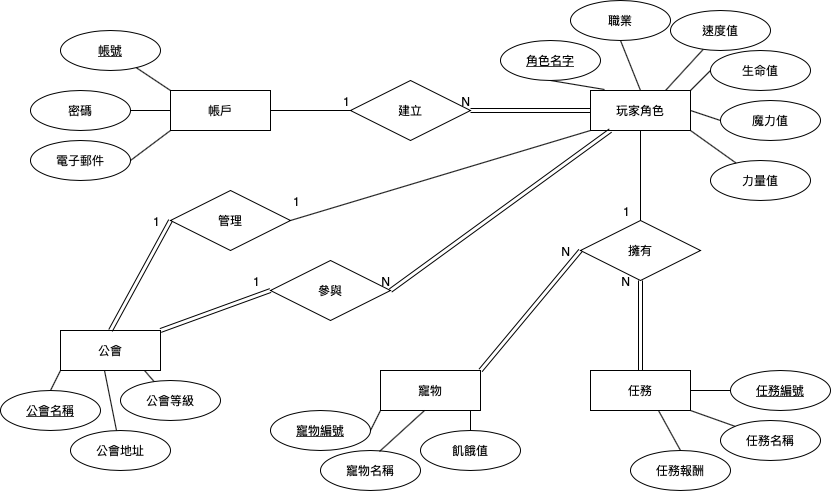

The diagram above was exported from draw.io. Its source (the exported page's mxGraphModel, read from the mxfile embedded in the PNG):
<mxGraphModel dx="946" dy="639" grid="1" gridSize="10" guides="1" tooltips="1" connect="1" arrows="1" fold="1" page="1" pageScale="1" pageWidth="850" pageHeight="1100" math="0" shadow="0">
  <root>
    <mxCell id="0" />
    <mxCell id="1" parent="0" />
    <mxCell id="PxzfaO9-nvg8eRjNRfUT-3" value="帳戶" style="whiteSpace=wrap;html=1;align=center;" parent="1" vertex="1">
      <mxGeometry x="180" y="120" width="100" height="40" as="geometry" />
    </mxCell>
    <mxCell id="PxzfaO9-nvg8eRjNRfUT-4" value="帳號" style="ellipse;whiteSpace=wrap;html=1;align=center;fontStyle=4;" parent="1" vertex="1">
      <mxGeometry x="70" y="60" width="100" height="40" as="geometry" />
    </mxCell>
    <mxCell id="PxzfaO9-nvg8eRjNRfUT-5" value="" style="endArrow=none;html=1;rounded=0;entryX=0;entryY=0;entryDx=0;entryDy=0;" parent="1" source="PxzfaO9-nvg8eRjNRfUT-4" target="PxzfaO9-nvg8eRjNRfUT-3" edge="1">
      <mxGeometry relative="1" as="geometry">
        <mxPoint x="150" y="140" as="sourcePoint" />
        <mxPoint x="310" y="140" as="targetPoint" />
      </mxGeometry>
    </mxCell>
    <mxCell id="PxzfaO9-nvg8eRjNRfUT-8" value="密碼" style="ellipse;whiteSpace=wrap;html=1;align=center;" parent="1" vertex="1">
      <mxGeometry x="40" y="120" width="100" height="40" as="geometry" />
    </mxCell>
    <mxCell id="PxzfaO9-nvg8eRjNRfUT-10" value="" style="endArrow=none;html=1;rounded=0;exitX=1;exitY=0.5;exitDx=0;exitDy=0;entryX=0;entryY=0.5;entryDx=0;entryDy=0;" parent="1" source="PxzfaO9-nvg8eRjNRfUT-8" target="PxzfaO9-nvg8eRjNRfUT-3" edge="1">
      <mxGeometry relative="1" as="geometry">
        <mxPoint x="340" y="330" as="sourcePoint" />
        <mxPoint x="500" y="330" as="targetPoint" />
      </mxGeometry>
    </mxCell>
    <mxCell id="PxzfaO9-nvg8eRjNRfUT-11" value="電子郵件" style="ellipse;whiteSpace=wrap;html=1;align=center;" parent="1" vertex="1">
      <mxGeometry x="40" y="170" width="100" height="40" as="geometry" />
    </mxCell>
    <mxCell id="PxzfaO9-nvg8eRjNRfUT-12" value="" style="endArrow=none;html=1;rounded=0;exitX=1;exitY=0.5;exitDx=0;exitDy=0;entryX=0;entryY=1;entryDx=0;entryDy=0;" parent="1" source="PxzfaO9-nvg8eRjNRfUT-11" target="PxzfaO9-nvg8eRjNRfUT-3" edge="1">
      <mxGeometry relative="1" as="geometry">
        <mxPoint x="340" y="330" as="sourcePoint" />
        <mxPoint x="180" y="170" as="targetPoint" />
      </mxGeometry>
    </mxCell>
    <mxCell id="PxzfaO9-nvg8eRjNRfUT-13" value="建立" style="shape=rhombus;perimeter=rhombusPerimeter;whiteSpace=wrap;html=1;align=center;" parent="1" vertex="1">
      <mxGeometry x="360" y="110" width="120" height="60" as="geometry" />
    </mxCell>
    <mxCell id="PxzfaO9-nvg8eRjNRfUT-14" value="玩家角色" style="whiteSpace=wrap;html=1;align=center;" parent="1" vertex="1">
      <mxGeometry x="600" y="120" width="100" height="40" as="geometry" />
    </mxCell>
    <mxCell id="PxzfaO9-nvg8eRjNRfUT-15" value="角色名字" style="ellipse;whiteSpace=wrap;html=1;align=center;fontStyle=4;" parent="1" vertex="1">
      <mxGeometry x="510" y="70" width="100" height="40" as="geometry" />
    </mxCell>
    <mxCell id="PxzfaO9-nvg8eRjNRfUT-17" value="" style="endArrow=none;html=1;rounded=0;exitX=0.5;exitY=1;exitDx=0;exitDy=0;entryX=0.14;entryY=-0.025;entryDx=0;entryDy=0;entryPerimeter=0;" parent="1" source="PxzfaO9-nvg8eRjNRfUT-15" target="PxzfaO9-nvg8eRjNRfUT-14" edge="1">
      <mxGeometry relative="1" as="geometry">
        <mxPoint x="340" y="330" as="sourcePoint" />
        <mxPoint x="500" y="330" as="targetPoint" />
      </mxGeometry>
    </mxCell>
    <mxCell id="PxzfaO9-nvg8eRjNRfUT-18" value="生命值" style="ellipse;whiteSpace=wrap;html=1;align=center;" parent="1" vertex="1">
      <mxGeometry x="720" y="80" width="100" height="40" as="geometry" />
    </mxCell>
    <mxCell id="PxzfaO9-nvg8eRjNRfUT-19" value="" style="endArrow=none;html=1;rounded=0;exitX=0;exitY=0.5;exitDx=0;exitDy=0;entryX=1;entryY=0;entryDx=0;entryDy=0;" parent="1" source="PxzfaO9-nvg8eRjNRfUT-18" target="PxzfaO9-nvg8eRjNRfUT-14" edge="1">
      <mxGeometry relative="1" as="geometry">
        <mxPoint x="650" y="110" as="sourcePoint" />
        <mxPoint x="655" y="130" as="targetPoint" />
      </mxGeometry>
    </mxCell>
    <mxCell id="PxzfaO9-nvg8eRjNRfUT-20" value="魔力值" style="ellipse;whiteSpace=wrap;html=1;align=center;" parent="1" vertex="1">
      <mxGeometry x="730" y="130" width="100" height="40" as="geometry" />
    </mxCell>
    <mxCell id="PxzfaO9-nvg8eRjNRfUT-21" value="" style="endArrow=none;html=1;rounded=0;entryX=1;entryY=0.5;entryDx=0;entryDy=0;" parent="1" target="PxzfaO9-nvg8eRjNRfUT-14" edge="1">
      <mxGeometry relative="1" as="geometry">
        <mxPoint x="730" y="150" as="sourcePoint" />
        <mxPoint x="710" y="130" as="targetPoint" />
      </mxGeometry>
    </mxCell>
    <mxCell id="PxzfaO9-nvg8eRjNRfUT-22" value="力量值" style="ellipse;whiteSpace=wrap;html=1;align=center;" parent="1" vertex="1">
      <mxGeometry x="720" y="190" width="100" height="40" as="geometry" />
    </mxCell>
    <mxCell id="PxzfaO9-nvg8eRjNRfUT-23" value="" style="endArrow=none;html=1;rounded=0;entryX=1;entryY=1;entryDx=0;entryDy=0;" parent="1" source="PxzfaO9-nvg8eRjNRfUT-22" target="PxzfaO9-nvg8eRjNRfUT-14" edge="1">
      <mxGeometry relative="1" as="geometry">
        <mxPoint x="740" y="160" as="sourcePoint" />
        <mxPoint x="710" y="150" as="targetPoint" />
      </mxGeometry>
    </mxCell>
    <mxCell id="PxzfaO9-nvg8eRjNRfUT-24" value="速度值" style="ellipse;whiteSpace=wrap;html=1;align=center;" parent="1" vertex="1">
      <mxGeometry x="680" y="40" width="100" height="40" as="geometry" />
    </mxCell>
    <mxCell id="PxzfaO9-nvg8eRjNRfUT-25" value="" style="endArrow=none;html=1;rounded=0;exitX=0.75;exitY=0;exitDx=0;exitDy=0;" parent="1" source="PxzfaO9-nvg8eRjNRfUT-14" target="PxzfaO9-nvg8eRjNRfUT-24" edge="1">
      <mxGeometry relative="1" as="geometry">
        <mxPoint x="610" y="120" as="sourcePoint" />
        <mxPoint x="584.4300000000001" y="87.45" as="targetPoint" />
      </mxGeometry>
    </mxCell>
    <mxCell id="PxzfaO9-nvg8eRjNRfUT-28" value="職業" style="ellipse;whiteSpace=wrap;html=1;align=center;" parent="1" vertex="1">
      <mxGeometry x="580" y="30" width="100" height="40" as="geometry" />
    </mxCell>
    <mxCell id="PxzfaO9-nvg8eRjNRfUT-30" value="" style="endArrow=none;html=1;rounded=0;exitX=0.5;exitY=1;exitDx=0;exitDy=0;entryX=0.5;entryY=0;entryDx=0;entryDy=0;" parent="1" source="PxzfaO9-nvg8eRjNRfUT-28" target="PxzfaO9-nvg8eRjNRfUT-14" edge="1">
      <mxGeometry relative="1" as="geometry">
        <mxPoint x="560" y="70" as="sourcePoint" />
        <mxPoint x="624" y="129" as="targetPoint" />
      </mxGeometry>
    </mxCell>
    <mxCell id="PxzfaO9-nvg8eRjNRfUT-42" value="任務" style="whiteSpace=wrap;html=1;align=center;" parent="1" vertex="1">
      <mxGeometry x="600" y="400" width="100" height="40" as="geometry" />
    </mxCell>
    <mxCell id="PxzfaO9-nvg8eRjNRfUT-43" value="任務編號" style="ellipse;whiteSpace=wrap;html=1;align=center;fontStyle=4;" parent="1" vertex="1">
      <mxGeometry x="740" y="400" width="100" height="40" as="geometry" />
    </mxCell>
    <mxCell id="PxzfaO9-nvg8eRjNRfUT-44" value="" style="endArrow=none;html=1;rounded=0;entryX=1;entryY=1;entryDx=0;entryDy=0;exitX=0;exitY=0.5;exitDx=0;exitDy=0;" parent="1" source="PxzfaO9-nvg8eRjNRfUT-43" edge="1">
      <mxGeometry relative="1" as="geometry">
        <mxPoint x="745.569831553405" y="452.54987968100363" as="sourcePoint" />
        <mxPoint x="700" y="420" as="targetPoint" />
      </mxGeometry>
    </mxCell>
    <mxCell id="PxzfaO9-nvg8eRjNRfUT-46" value="擁有" style="shape=rhombus;perimeter=rhombusPerimeter;whiteSpace=wrap;html=1;align=center;" parent="1" vertex="1">
      <mxGeometry x="590" y="250" width="120" height="60" as="geometry" />
    </mxCell>
    <mxCell id="PxzfaO9-nvg8eRjNRfUT-47" value="任務名稱" style="ellipse;whiteSpace=wrap;html=1;align=center;" parent="1" vertex="1">
      <mxGeometry x="730" y="450" width="100" height="40" as="geometry" />
    </mxCell>
    <mxCell id="PxzfaO9-nvg8eRjNRfUT-48" value="&lt;span style=&quot;font-weight: normal&quot;&gt;任務報酬&lt;/span&gt;" style="ellipse;whiteSpace=wrap;html=1;align=center;fontStyle=1" parent="1" vertex="1">
      <mxGeometry x="640" y="480" width="100" height="40" as="geometry" />
    </mxCell>
    <mxCell id="PxzfaO9-nvg8eRjNRfUT-50" value="" style="endArrow=none;html=1;rounded=0;entryX=1;entryY=1;entryDx=0;entryDy=0;exitX=0;exitY=0;exitDx=0;exitDy=0;" parent="1" source="PxzfaO9-nvg8eRjNRfUT-47" target="PxzfaO9-nvg8eRjNRfUT-42" edge="1">
      <mxGeometry relative="1" as="geometry">
        <mxPoint x="740" y="460" as="sourcePoint" />
        <mxPoint x="710" y="430" as="targetPoint" />
      </mxGeometry>
    </mxCell>
    <mxCell id="PxzfaO9-nvg8eRjNRfUT-51" value="" style="endArrow=none;html=1;rounded=0;entryX=0.68;entryY=1;entryDx=0;entryDy=0;entryPerimeter=0;" parent="1" target="PxzfaO9-nvg8eRjNRfUT-42" edge="1">
      <mxGeometry relative="1" as="geometry">
        <mxPoint x="690" y="480" as="sourcePoint" />
        <mxPoint x="710" y="450" as="targetPoint" />
      </mxGeometry>
    </mxCell>
    <mxCell id="PxzfaO9-nvg8eRjNRfUT-54" value="" style="endArrow=none;html=1;rounded=0;strokeColor=#000000;exitX=1;exitY=0.5;exitDx=0;exitDy=0;" parent="1" source="PxzfaO9-nvg8eRjNRfUT-3" edge="1">
      <mxGeometry relative="1" as="geometry">
        <mxPoint x="330" y="290" as="sourcePoint" />
        <mxPoint x="360" y="140" as="targetPoint" />
      </mxGeometry>
    </mxCell>
    <mxCell id="PxzfaO9-nvg8eRjNRfUT-55" value="1" style="resizable=0;html=1;align=right;verticalAlign=bottom;" parent="PxzfaO9-nvg8eRjNRfUT-54" connectable="0" vertex="1">
      <mxGeometry x="1" relative="1" as="geometry" />
    </mxCell>
    <mxCell id="PxzfaO9-nvg8eRjNRfUT-59" value="" style="shape=link;html=1;rounded=0;endArrow=none;endFill=0;strokeColor=#000000;exitX=0;exitY=0.5;exitDx=0;exitDy=0;entryX=1;entryY=0.5;entryDx=0;entryDy=0;" parent="1" source="PxzfaO9-nvg8eRjNRfUT-14" target="PxzfaO9-nvg8eRjNRfUT-13" edge="1">
      <mxGeometry relative="1" as="geometry">
        <mxPoint x="330" y="290" as="sourcePoint" />
        <mxPoint x="490" y="290" as="targetPoint" />
      </mxGeometry>
    </mxCell>
    <mxCell id="PxzfaO9-nvg8eRjNRfUT-60" value="N" style="resizable=0;html=1;align=right;verticalAlign=bottom;" parent="PxzfaO9-nvg8eRjNRfUT-59" connectable="0" vertex="1">
      <mxGeometry x="1" relative="1" as="geometry" />
    </mxCell>
    <mxCell id="PxzfaO9-nvg8eRjNRfUT-63" value="" style="endArrow=none;html=1;rounded=0;strokeColor=#000000;exitX=0.5;exitY=1;exitDx=0;exitDy=0;entryX=0.5;entryY=0;entryDx=0;entryDy=0;" parent="1" source="PxzfaO9-nvg8eRjNRfUT-14" target="PxzfaO9-nvg8eRjNRfUT-46" edge="1">
      <mxGeometry relative="1" as="geometry">
        <mxPoint x="330" y="290" as="sourcePoint" />
        <mxPoint x="490" y="290" as="targetPoint" />
      </mxGeometry>
    </mxCell>
    <mxCell id="PxzfaO9-nvg8eRjNRfUT-64" value="1" style="resizable=0;html=1;align=right;verticalAlign=bottom;" parent="PxzfaO9-nvg8eRjNRfUT-63" connectable="0" vertex="1">
      <mxGeometry x="1" relative="1" as="geometry">
        <mxPoint x="-10" as="offset" />
      </mxGeometry>
    </mxCell>
    <mxCell id="PxzfaO9-nvg8eRjNRfUT-65" value="" style="shape=link;html=1;rounded=0;endArrow=none;endFill=0;strokeColor=#000000;exitX=0.5;exitY=0;exitDx=0;exitDy=0;entryX=0.5;entryY=1;entryDx=0;entryDy=0;" parent="1" source="PxzfaO9-nvg8eRjNRfUT-42" target="PxzfaO9-nvg8eRjNRfUT-46" edge="1">
      <mxGeometry relative="1" as="geometry">
        <mxPoint x="610" y="150" as="sourcePoint" />
        <mxPoint x="490" y="150" as="targetPoint" />
      </mxGeometry>
    </mxCell>
    <mxCell id="PxzfaO9-nvg8eRjNRfUT-66" value="N" style="resizable=0;html=1;align=right;verticalAlign=bottom;" parent="PxzfaO9-nvg8eRjNRfUT-65" connectable="0" vertex="1">
      <mxGeometry x="1" relative="1" as="geometry">
        <mxPoint x="-10" y="10" as="offset" />
      </mxGeometry>
    </mxCell>
    <mxCell id="PxzfaO9-nvg8eRjNRfUT-67" value="寵物" style="whiteSpace=wrap;html=1;align=center;" parent="1" vertex="1">
      <mxGeometry x="390" y="400" width="100" height="40" as="geometry" />
    </mxCell>
    <mxCell id="PxzfaO9-nvg8eRjNRfUT-69" value="寵物編號" style="ellipse;whiteSpace=wrap;html=1;align=center;fontStyle=4;" parent="1" vertex="1">
      <mxGeometry x="280" y="440" width="100" height="40" as="geometry" />
    </mxCell>
    <mxCell id="PxzfaO9-nvg8eRjNRfUT-70" value="寵物名稱" style="ellipse;whiteSpace=wrap;html=1;align=center;" parent="1" vertex="1">
      <mxGeometry x="330" y="480" width="100" height="40" as="geometry" />
    </mxCell>
    <mxCell id="PxzfaO9-nvg8eRjNRfUT-71" value="飢餓值" style="ellipse;whiteSpace=wrap;html=1;align=center;" parent="1" vertex="1">
      <mxGeometry x="430" y="460" width="100" height="40" as="geometry" />
    </mxCell>
    <mxCell id="PxzfaO9-nvg8eRjNRfUT-72" value="" style="endArrow=none;html=1;rounded=0;entryX=0.35;entryY=1.025;entryDx=0;entryDy=0;exitX=0.5;exitY=0;exitDx=0;exitDy=0;entryPerimeter=0;" parent="1" source="PxzfaO9-nvg8eRjNRfUT-71" edge="1">
      <mxGeometry relative="1" as="geometry">
        <mxPoint x="447" y="480" as="sourcePoint" />
        <mxPoint x="480" y="440" as="targetPoint" />
      </mxGeometry>
    </mxCell>
    <mxCell id="PxzfaO9-nvg8eRjNRfUT-73" value="" style="endArrow=none;html=1;rounded=0;entryX=0.44;entryY=1;entryDx=0;entryDy=0;exitX=0.59;exitY=0.025;exitDx=0;exitDy=0;entryPerimeter=0;exitPerimeter=0;" parent="1" source="PxzfaO9-nvg8eRjNRfUT-70" target="PxzfaO9-nvg8eRjNRfUT-67" edge="1">
      <mxGeometry relative="1" as="geometry">
        <mxPoint x="490" y="470" as="sourcePoint" />
        <mxPoint x="490" y="450" as="targetPoint" />
      </mxGeometry>
    </mxCell>
    <mxCell id="PxzfaO9-nvg8eRjNRfUT-74" value="" style="endArrow=none;html=1;rounded=0;entryX=0;entryY=1;entryDx=0;entryDy=0;exitX=1;exitY=0.5;exitDx=0;exitDy=0;" parent="1" source="PxzfaO9-nvg8eRjNRfUT-69" target="PxzfaO9-nvg8eRjNRfUT-67" edge="1">
      <mxGeometry relative="1" as="geometry">
        <mxPoint x="500" y="480" as="sourcePoint" />
        <mxPoint x="500" y="460" as="targetPoint" />
      </mxGeometry>
    </mxCell>
    <mxCell id="PxzfaO9-nvg8eRjNRfUT-75" value="" style="shape=link;html=1;rounded=0;endArrow=none;endFill=0;strokeColor=#000000;entryX=0;entryY=0.5;entryDx=0;entryDy=0;exitX=1;exitY=0;exitDx=0;exitDy=0;" parent="1" source="PxzfaO9-nvg8eRjNRfUT-67" target="PxzfaO9-nvg8eRjNRfUT-46" edge="1">
      <mxGeometry relative="1" as="geometry">
        <mxPoint x="440" y="397" as="sourcePoint" />
        <mxPoint x="660" y="320" as="targetPoint" />
      </mxGeometry>
    </mxCell>
    <mxCell id="PxzfaO9-nvg8eRjNRfUT-76" value="N" style="resizable=0;html=1;align=right;verticalAlign=bottom;" parent="PxzfaO9-nvg8eRjNRfUT-75" connectable="0" vertex="1">
      <mxGeometry x="1" relative="1" as="geometry">
        <mxPoint x="-10" y="10" as="offset" />
      </mxGeometry>
    </mxCell>
    <mxCell id="PxzfaO9-nvg8eRjNRfUT-77" value="公會" style="whiteSpace=wrap;html=1;align=center;" parent="1" vertex="1">
      <mxGeometry x="70" y="360" width="100" height="40" as="geometry" />
    </mxCell>
    <mxCell id="PxzfaO9-nvg8eRjNRfUT-78" value="管理" style="shape=rhombus;perimeter=rhombusPerimeter;whiteSpace=wrap;html=1;align=center;" parent="1" vertex="1">
      <mxGeometry x="180" y="220" width="120" height="60" as="geometry" />
    </mxCell>
    <mxCell id="PxzfaO9-nvg8eRjNRfUT-79" value="公會名稱" style="ellipse;whiteSpace=wrap;html=1;align=center;fontStyle=4;" parent="1" vertex="1">
      <mxGeometry x="10" y="420" width="100" height="40" as="geometry" />
    </mxCell>
    <mxCell id="PxzfaO9-nvg8eRjNRfUT-80" value="公會地址" style="ellipse;whiteSpace=wrap;html=1;align=center;" parent="1" vertex="1">
      <mxGeometry x="80" y="460" width="100" height="40" as="geometry" />
    </mxCell>
    <mxCell id="PxzfaO9-nvg8eRjNRfUT-81" value="公會等級" style="ellipse;whiteSpace=wrap;html=1;align=center;" parent="1" vertex="1">
      <mxGeometry x="130" y="410" width="100" height="40" as="geometry" />
    </mxCell>
    <mxCell id="PxzfaO9-nvg8eRjNRfUT-82" value="" style="endArrow=none;html=1;rounded=0;entryX=0.84;entryY=1;entryDx=0;entryDy=0;entryPerimeter=0;" parent="1" source="PxzfaO9-nvg8eRjNRfUT-81" target="PxzfaO9-nvg8eRjNRfUT-77" edge="1">
      <mxGeometry relative="1" as="geometry">
        <mxPoint x="360" y="470" as="sourcePoint" />
        <mxPoint x="170" y="420" as="targetPoint" />
      </mxGeometry>
    </mxCell>
    <mxCell id="PxzfaO9-nvg8eRjNRfUT-83" value="" style="endArrow=none;html=1;rounded=0;entryX=0.44;entryY=1;entryDx=0;entryDy=0;entryPerimeter=0;" parent="1" source="PxzfaO9-nvg8eRjNRfUT-80" target="PxzfaO9-nvg8eRjNRfUT-77" edge="1">
      <mxGeometry relative="1" as="geometry">
        <mxPoint x="189.92525039737347" y="460.410209106004" as="sourcePoint" />
        <mxPoint x="164" y="410" as="targetPoint" />
      </mxGeometry>
    </mxCell>
    <mxCell id="PxzfaO9-nvg8eRjNRfUT-84" value="" style="endArrow=none;html=1;rounded=0;entryX=0;entryY=1;entryDx=0;entryDy=0;exitX=0.5;exitY=0;exitDx=0;exitDy=0;" parent="1" source="PxzfaO9-nvg8eRjNRfUT-79" target="PxzfaO9-nvg8eRjNRfUT-77" edge="1">
      <mxGeometry relative="1" as="geometry">
        <mxPoint x="92.19196798768303" y="460.6036872923223" as="sourcePoint" />
        <mxPoint x="124" y="410" as="targetPoint" />
      </mxGeometry>
    </mxCell>
    <mxCell id="PxzfaO9-nvg8eRjNRfUT-85" value="" style="shape=link;html=1;rounded=0;endArrow=none;endFill=0;strokeColor=#000000;entryX=0;entryY=0.5;entryDx=0;entryDy=0;exitX=1;exitY=0;exitDx=0;exitDy=0;" parent="1" target="PxzfaO9-nvg8eRjNRfUT-78" edge="1">
      <mxGeometry relative="1" as="geometry">
        <mxPoint x="120" y="360" as="sourcePoint" />
        <mxPoint x="220" y="240" as="targetPoint" />
      </mxGeometry>
    </mxCell>
    <mxCell id="PxzfaO9-nvg8eRjNRfUT-86" value="1" style="resizable=0;html=1;align=right;verticalAlign=bottom;" parent="PxzfaO9-nvg8eRjNRfUT-85" connectable="0" vertex="1">
      <mxGeometry x="1" relative="1" as="geometry">
        <mxPoint x="-10" y="10" as="offset" />
      </mxGeometry>
    </mxCell>
    <mxCell id="PxzfaO9-nvg8eRjNRfUT-87" value="" style="endArrow=none;html=1;rounded=0;strokeColor=#000000;exitX=0;exitY=1;exitDx=0;exitDy=0;entryX=1;entryY=0.5;entryDx=0;entryDy=0;" parent="1" source="PxzfaO9-nvg8eRjNRfUT-14" target="PxzfaO9-nvg8eRjNRfUT-78" edge="1">
      <mxGeometry relative="1" as="geometry">
        <mxPoint x="660" y="170" as="sourcePoint" />
        <mxPoint x="660" y="260" as="targetPoint" />
      </mxGeometry>
    </mxCell>
    <mxCell id="PxzfaO9-nvg8eRjNRfUT-88" value="1" style="resizable=0;html=1;align=right;verticalAlign=bottom;" parent="PxzfaO9-nvg8eRjNRfUT-87" connectable="0" vertex="1">
      <mxGeometry x="1" relative="1" as="geometry">
        <mxPoint x="10" y="-10" as="offset" />
      </mxGeometry>
    </mxCell>
    <mxCell id="PxzfaO9-nvg8eRjNRfUT-89" value="參與" style="shape=rhombus;perimeter=rhombusPerimeter;whiteSpace=wrap;html=1;align=center;" parent="1" vertex="1">
      <mxGeometry x="280" y="290" width="120" height="60" as="geometry" />
    </mxCell>
    <mxCell id="PxzfaO9-nvg8eRjNRfUT-90" value="" style="shape=link;html=1;rounded=0;endArrow=none;endFill=0;strokeColor=#000000;entryX=0;entryY=0.5;entryDx=0;entryDy=0;exitX=1;exitY=0;exitDx=0;exitDy=0;" parent="1" source="PxzfaO9-nvg8eRjNRfUT-77" target="PxzfaO9-nvg8eRjNRfUT-89" edge="1">
      <mxGeometry relative="1" as="geometry">
        <mxPoint x="130" y="370" as="sourcePoint" />
        <mxPoint x="190" y="260" as="targetPoint" />
      </mxGeometry>
    </mxCell>
    <mxCell id="PxzfaO9-nvg8eRjNRfUT-91" value="1" style="resizable=0;html=1;align=right;verticalAlign=bottom;" parent="PxzfaO9-nvg8eRjNRfUT-90" connectable="0" vertex="1">
      <mxGeometry x="1" relative="1" as="geometry">
        <mxPoint x="-10" as="offset" />
      </mxGeometry>
    </mxCell>
    <mxCell id="PxzfaO9-nvg8eRjNRfUT-92" value="" style="shape=link;html=1;rounded=0;endArrow=none;endFill=0;strokeColor=#000000;entryX=1;entryY=0.5;entryDx=0;entryDy=0;" parent="1" target="PxzfaO9-nvg8eRjNRfUT-89" edge="1">
      <mxGeometry relative="1" as="geometry">
        <mxPoint x="620" y="160" as="sourcePoint" />
        <mxPoint x="520" y="290" as="targetPoint" />
      </mxGeometry>
    </mxCell>
    <mxCell id="PxzfaO9-nvg8eRjNRfUT-93" value="N" style="resizable=0;html=1;align=right;verticalAlign=bottom;" parent="PxzfaO9-nvg8eRjNRfUT-92" connectable="0" vertex="1">
      <mxGeometry x="1" relative="1" as="geometry" />
    </mxCell>
  </root>
</mxGraphModel>